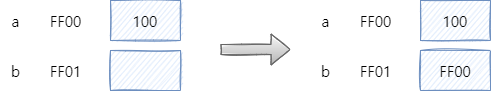

The diagram above was exported from draw.io. Its source (the exported page's mxGraphModel, read from the mxfile embedded in the PNG):
<mxGraphModel dx="1166" dy="804" grid="1" gridSize="10" guides="1" tooltips="1" connect="1" arrows="1" fold="1" page="1" pageScale="1" pageWidth="827" pageHeight="1169" math="0" shadow="0">
  <root>
    <mxCell id="0" />
    <mxCell id="1" parent="0" />
    <mxCell id="kApy4280vvF9om3QKfMV-1" value="100" style="rounded=0;whiteSpace=wrap;html=1;fillColor=#dae8fc;strokeColor=#6c8ebf;sketch=1;fontFamily=나눔스퀘어;fontSize=15;" vertex="1" parent="1">
      <mxGeometry x="230" y="260" width="70" height="40" as="geometry" />
    </mxCell>
    <mxCell id="kApy4280vvF9om3QKfMV-2" value="" style="rounded=0;whiteSpace=wrap;html=1;fillColor=#dae8fc;strokeColor=#6c8ebf;sketch=1;fontFamily=나눔스퀘어;fontSize=15;" vertex="1" parent="1">
      <mxGeometry x="230" y="310" width="70" height="40" as="geometry" />
    </mxCell>
    <mxCell id="kApy4280vvF9om3QKfMV-5" value="a" style="text;html=1;align=center;verticalAlign=middle;resizable=0;points=[];autosize=1;strokeColor=none;fillColor=none;fontFamily=나눔스퀘어;fontSize=15;" vertex="1" parent="1">
      <mxGeometry x="120" y="265" width="30" height="30" as="geometry" />
    </mxCell>
    <mxCell id="kApy4280vvF9om3QKfMV-6" value="FF00" style="text;html=1;align=center;verticalAlign=middle;resizable=0;points=[];autosize=1;strokeColor=none;fillColor=none;fontFamily=나눔스퀘어;fontSize=15;" vertex="1" parent="1">
      <mxGeometry x="160" y="265" width="50" height="30" as="geometry" />
    </mxCell>
    <mxCell id="kApy4280vvF9om3QKfMV-7" value="b" style="text;html=1;align=center;verticalAlign=middle;resizable=0;points=[];autosize=1;strokeColor=none;fillColor=none;fontFamily=나눔스퀘어;fontSize=15;" vertex="1" parent="1">
      <mxGeometry x="120" y="315" width="30" height="30" as="geometry" />
    </mxCell>
    <mxCell id="kApy4280vvF9om3QKfMV-8" value="FF01" style="text;html=1;align=center;verticalAlign=middle;resizable=0;points=[];autosize=1;strokeColor=none;fillColor=none;fontFamily=나눔스퀘어;fontSize=15;" vertex="1" parent="1">
      <mxGeometry x="160" y="315" width="50" height="30" as="geometry" />
    </mxCell>
    <mxCell id="kApy4280vvF9om3QKfMV-11" value="100" style="rounded=0;whiteSpace=wrap;html=1;fillColor=#dae8fc;strokeColor=#6c8ebf;sketch=1;fontFamily=나눔스퀘어;fontSize=15;" vertex="1" parent="1">
      <mxGeometry x="540" y="260" width="70" height="40" as="geometry" />
    </mxCell>
    <mxCell id="kApy4280vvF9om3QKfMV-12" value="FF00" style="rounded=0;whiteSpace=wrap;html=1;fillColor=#dae8fc;strokeColor=#6c8ebf;sketch=1;fontFamily=나눔스퀘어;fontSize=15;" vertex="1" parent="1">
      <mxGeometry x="540" y="310" width="70" height="40" as="geometry" />
    </mxCell>
    <mxCell id="kApy4280vvF9om3QKfMV-13" value="a" style="text;html=1;align=center;verticalAlign=middle;resizable=0;points=[];autosize=1;strokeColor=none;fillColor=none;fontFamily=나눔스퀘어;fontSize=15;" vertex="1" parent="1">
      <mxGeometry x="430" y="265" width="30" height="30" as="geometry" />
    </mxCell>
    <mxCell id="kApy4280vvF9om3QKfMV-14" value="FF00" style="text;html=1;align=center;verticalAlign=middle;resizable=0;points=[];autosize=1;strokeColor=none;fillColor=none;fontFamily=나눔스퀘어;fontSize=15;" vertex="1" parent="1">
      <mxGeometry x="470" y="265" width="50" height="30" as="geometry" />
    </mxCell>
    <mxCell id="kApy4280vvF9om3QKfMV-15" value="b" style="text;html=1;align=center;verticalAlign=middle;resizable=0;points=[];autosize=1;strokeColor=none;fillColor=none;fontFamily=나눔스퀘어;fontSize=15;" vertex="1" parent="1">
      <mxGeometry x="430" y="315" width="30" height="30" as="geometry" />
    </mxCell>
    <mxCell id="kApy4280vvF9om3QKfMV-16" value="FF01" style="text;html=1;align=center;verticalAlign=middle;resizable=0;points=[];autosize=1;strokeColor=none;fillColor=none;fontFamily=나눔스퀘어;fontSize=15;" vertex="1" parent="1">
      <mxGeometry x="470" y="315" width="50" height="30" as="geometry" />
    </mxCell>
    <mxCell id="kApy4280vvF9om3QKfMV-17" value="" style="shape=flexArrow;endArrow=classic;html=1;rounded=0;fillColor=#f5f5f5;sketch=1;strokeColor=#666666;gradientColor=#b3b3b3;fontFamily=나눔스퀘어;fontSize=15;" edge="1" parent="1">
      <mxGeometry width="50" height="50" relative="1" as="geometry">
        <mxPoint x="340" y="309" as="sourcePoint" />
        <mxPoint x="410" y="309" as="targetPoint" />
      </mxGeometry>
    </mxCell>
  </root>
</mxGraphModel>